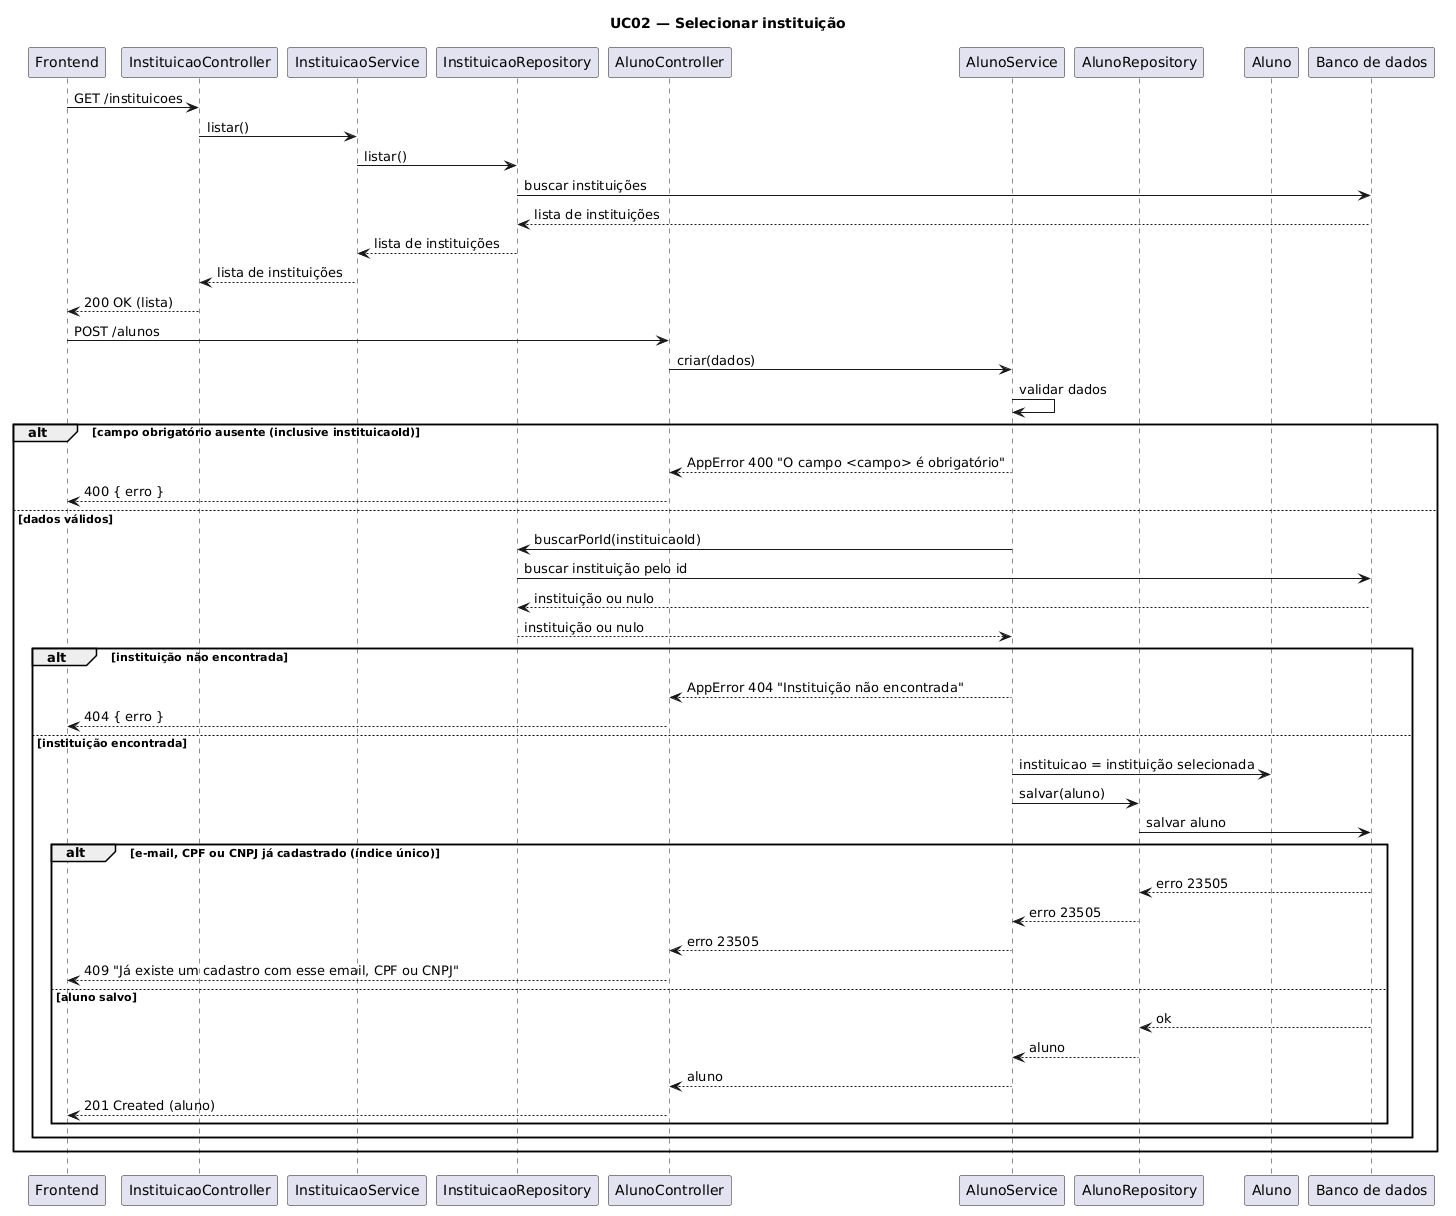

The diagram above was rendered by PlantUML. Its source (embedded in the PNG):
@startuml
title UC02 — Selecionar instituição

participant Frontend
participant InstituicaoController
participant InstituicaoService
participant InstituicaoRepository
participant AlunoController
participant AlunoService
participant AlunoRepository
participant "Aluno" as AlunoClasse
participant "Banco de dados" as BD

Frontend -> InstituicaoController : GET /instituicoes
InstituicaoController -> InstituicaoService : listar()
InstituicaoService -> InstituicaoRepository : listar()
InstituicaoRepository -> BD : buscar instituições
BD --> InstituicaoRepository : lista de instituições
InstituicaoRepository --> InstituicaoService : lista de instituições
InstituicaoService --> InstituicaoController : lista de instituições
InstituicaoController --> Frontend : 200 OK (lista)

Frontend -> AlunoController : POST /alunos
AlunoController -> AlunoService : criar(dados)
AlunoService -> AlunoService : validar dados
alt campo obrigatório ausente (inclusive instituicaoId)
  AlunoService --> AlunoController : AppError 400 "O campo <campo> é obrigatório"
  AlunoController --> Frontend : 400 { erro }
else dados válidos
  AlunoService -> InstituicaoRepository : buscarPorId(instituicaoId)
  InstituicaoRepository -> BD : buscar instituição pelo id
  BD --> InstituicaoRepository : instituição ou nulo
  InstituicaoRepository --> AlunoService : instituição ou nulo
  alt instituição não encontrada
    AlunoService --> AlunoController : AppError 404 "Instituição não encontrada"
    AlunoController --> Frontend : 404 { erro }
  else instituição encontrada
    AlunoService -> AlunoClasse : instituicao = instituição selecionada
    AlunoService -> AlunoRepository : salvar(aluno)
    AlunoRepository -> BD : salvar aluno
    alt e-mail, CPF ou CNPJ já cadastrado (índice único)
      BD --> AlunoRepository : erro 23505
      AlunoRepository --> AlunoService : erro 23505
      AlunoService --> AlunoController : erro 23505
      AlunoController --> Frontend : 409 "Já existe um cadastro com esse email, CPF ou CNPJ"
    else aluno salvo
      BD --> AlunoRepository : ok
      AlunoRepository --> AlunoService : aluno
      AlunoService --> AlunoController : aluno
      AlunoController --> Frontend : 201 Created (aluno)
    end
  end
end
@enduml